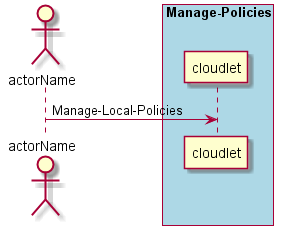

The diagram above was rendered by PlantUML. Its source (embedded in the PNG):
@startuml
Actor "actorName" as A

box "Manage-Policies" #lightblue
participant "cloudlet" as S
A -> S : Manage-Local-Policies
end box

@enduml